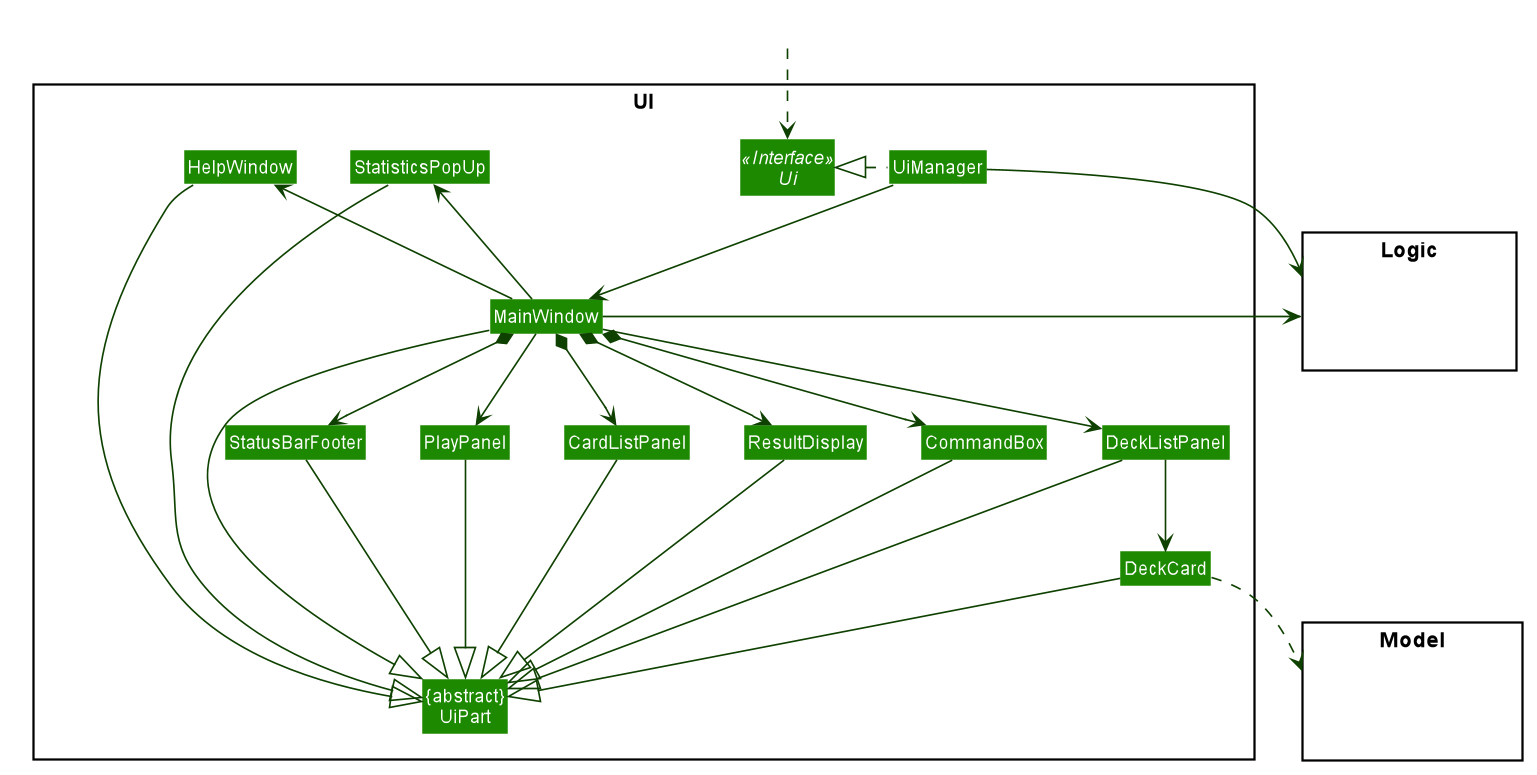

The diagram above was rendered by PlantUML. Its source (embedded in the PNG):
@startuml








skinparam BackgroundColor #FFFFFFF

skinparam Shadowing false

skinparam Class {
    FontColor #FFFFFF
    BorderThickness 1
    BorderColor #FFFFFF
    StereotypeFontColor #FFFFFF
    FontName Arial
}

skinparam Actor {
    BorderColor #000000
    Color #000000
    FontName Arial
}

skinparam Sequence {
    MessageAlign center
    BoxFontSize 15
    BoxPadding 0
    BoxFontColor #FFFFFF
    FontName Arial
}

skinparam Participant {
    FontColor #FFFFFFF
    Padding 20
}

skinparam MinClassWidth 50
skinparam ParticipantPadding 10
skinparam Shadowing false
skinparam DefaultTextAlignment center
skinparam packageStyle Rectangle

hide footbox
hide members
hide circle
skinparam arrowThickness 1.1
skinparam arrowColor #0E4100
skinparam classBackgroundColor #1D8900


package UI <<Rectangle>>{
Interface Ui <<Interface>>
Class "{abstract}\nUiPart" as UiPart
Class UiManager
Class MainWindow
Class HelpWindow
Class ResultDisplay
Class DeckListPanel
Class DeckCard
Class StatusBarFooter
Class CommandBox
Class CardListPanel
Class PlayPanel
Class StatisticsPopUp
}

package Model <<Rectangle>> {
Class HiddenModel #FFFFFF
}

package Logic <<Rectangle>> {
Class HiddenLogic #FFFFFF
}

Class HiddenOutside #FFFFFF
HiddenOutside ..> Ui

UiManager .left.|> Ui
UiManager -down-> MainWindow
MainWindow -up-> HelpWindow
MainWindow -up-> StatisticsPopUp
MainWindow *-down-> CommandBox
MainWindow *-down-> ResultDisplay
MainWindow *-down-> CardListPanel
MainWindow -down-> PlayPanel
MainWindow -down-> DeckListPanel
MainWindow *-down-> StatusBarFooter

DeckListPanel -down-> DeckCard

MainWindow -left-|> UiPart

ResultDisplay --|> UiPart
CommandBox --|> UiPart
CardListPanel --|> UiPart
PlayPanel --|> UiPart
DeckListPanel --|> UiPart
DeckCard --|> UiPart
StatusBarFooter --|> UiPart
HelpWindow -down-|> UiPart
StatisticsPopUp -down-|> UiPart

DeckCard ..> Model
UiManager -right-> Logic
MainWindow -left-> Logic

DeckListPanel -[hidden]left- CommandBox
CommandBox -[hidden]left- ResultDisplay
ResultDisplay -[hidden]left- CardListPanel
CardListPanel -[hidden]left- PlayPanel
PlayPanel -[hidden]left- StatusBarFooter
StatisticsPopUp -[hidden]left- HelpWindow

MainWindow -[hidden]-|> UiPart
@enduml